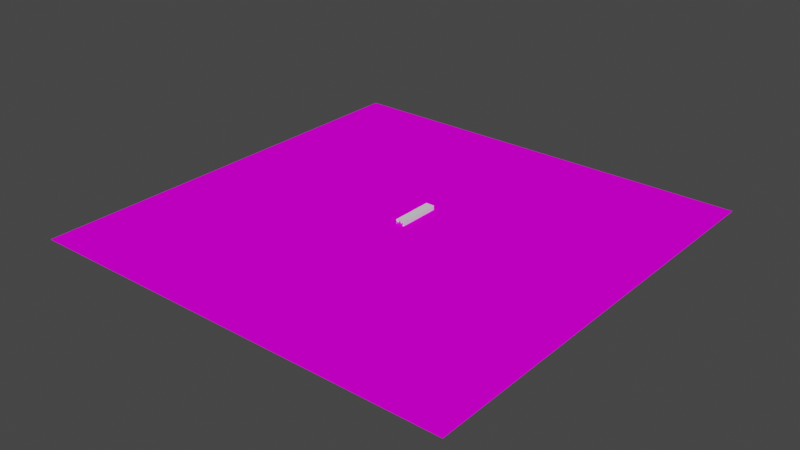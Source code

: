 # Source: allModels.blend  (saved by Blender 2.93.21; exported with 4.5.12 LTS)
import bpy
from mathutils import Matrix  # noqa: F401  (used for matrix-valued properties, if any)

bpy.ops.wm.read_factory_settings(use_empty=True)
scene = bpy.context.scene
scene.name = 'Scene'

# ---- collections
col_collection = bpy.data.collections.new('Collection'); scene.collection.children.link(col_collection)

# ---- images (referenced by path relative to the original .blend; pixels are not part of the script)
import os
ASSET_DIR = os.environ.get("B2B_ASSET_DIR", "")  # directory of the original .blend (textures are referenced by path, not embedded)
HERE = os.path.dirname(os.path.abspath(__file__))  # packed textures are extracted next to this script under _unpacked/

def load_image(name, relpath, width, height, colorspace="sRGB"):
    """Load a texture the original file referenced (path relative to the .blend, or extracted next to this script)."""
    p = next((c for c in (os.path.join(HERE, relpath), os.path.join(ASSET_DIR, relpath)) if relpath and os.path.exists(c)), "")
    if p:
        img = bpy.data.images.load(p, check_existing=True)
        img.name = name
    else:  # same state as the original file: an image datablock whose file is absent (Cycles renders it pink)
        img = bpy.data.images.new(name, width, height)
        img.source = "FILE"
        img.filepath = "//" + (relpath or name)
    img.colorspace_settings.name = colorspace
    return img
img_floor_png = load_image('floor.png', 'floor.png', 1024, 1024, 'sRGB')
img_playership_png = load_image('playerShip.png', 'playerShip.png', 1024, 1024, 'sRGB')
img_cube_png = load_image('cube.png', 'cube.png', 1024, 1024, 'sRGB')

# ---- materials (node trees are filled in below, after node groups)
mat_materialplane = bpy.data.materials.new('MaterialPlane')
mat_materialplane.use_backface_culling = True
mat_materialplane.use_transparent_shadow = False
mat_material_002 = bpy.data.materials.new('Material.002')
mat_material_002.use_transparent_shadow = False
mat_material_003 = bpy.data.materials.new('Material.003')
mat_material_003.use_transparent_shadow = False
mat_material = bpy.data.materials.new('Material')
mat_material.alpha_threshold = 0.0
mat_material.use_transparent_shadow = False
mat_material.line_color = (0.0, 0.0, 0.0, 1.0)

# ---- material node trees
mat_materialplane.use_nodes = True; mat_materialplane.node_tree.nodes.clear()
_N = mat_materialplane.node_tree.nodes; _L = mat_materialplane.node_tree.links
n0 = _N.new('ShaderNodeOutputMaterial'); n0.name = 'Material Output'; n0.location = (386, 189)
n1 = _N.new('ShaderNodeBsdfPrincipled'); n1.name = 'Principled BSDF'; n1.location = (22, 199)
n1.distribution = 'GGX'
n1.subsurface_method = 'BURLEY'
n1.inputs[2].default_value = 1.0
n1.inputs[3].default_value = 1.45
n1.inputs[13].default_value = 0.0
n1.inputs[27].default_value = (0.0, 0.0, 0.0, 1.0)
n1.inputs[28].default_value = 1.0
n2 = _N.new('ShaderNodeTexImage'); n2.name = 'Image Texture'; n2.location = (-268, 179)
n2.image = img_floor_png
n2.interpolation = 'Closest'
_L.new(n1.outputs[0], n0.inputs[0])
_L.new(n2.outputs[0], n1.inputs[0])
n0.is_active_output = True
mat_material_002.use_nodes = True; mat_material_002.node_tree.nodes.clear()
_N = mat_material_002.node_tree.nodes; _L = mat_material_002.node_tree.links
n0 = _N.new('ShaderNodeBsdfPrincipled'); n0.name = 'Principled BSDF'; n0.location = (10, 300)
n0.distribution = 'GGX'
n0.subsurface_method = 'BURLEY'
n0.inputs[3].default_value = 1.45
n0.inputs[13].default_value = 0.0
n0.inputs[27].default_value = (0.0, 0.0, 0.0, 1.0)
n0.inputs[28].default_value = 1.0
n1 = _N.new('ShaderNodeOutputMaterial'); n1.name = 'Material Output'; n1.location = (300, 300)
n2 = _N.new('ShaderNodeTexImage'); n2.name = 'Image Texture'; n2.location = (-280, 280)
n2.image = img_playership_png
n2.interpolation = 'Closest'
_L.new(n0.outputs[0], n1.inputs[0])
_L.new(n2.outputs[0], n0.inputs[0])
n1.is_active_output = True
mat_material_003.use_nodes = True; mat_material_003.node_tree.nodes.clear()
_N = mat_material_003.node_tree.nodes; _L = mat_material_003.node_tree.links
n0 = _N.new('ShaderNodeBsdfPrincipled'); n0.name = 'Principled BSDF'; n0.location = (10, 300)
n0.distribution = 'GGX'
n0.subsurface_method = 'BURLEY'
n0.inputs[3].default_value = 1.45
n0.inputs[13].default_value = 0.0
n0.inputs[27].default_value = (0.0, 0.0, 0.0, 1.0)
n0.inputs[28].default_value = 1.0
n1 = _N.new('ShaderNodeOutputMaterial'); n1.name = 'Material Output'; n1.location = (300, 300)
n2 = _N.new('ShaderNodeTexImage'); n2.name = 'Image Texture'; n2.location = (-280, 280)
n2.image = img_playership_png
n2.interpolation = 'Closest'
_L.new(n0.outputs[0], n1.inputs[0])
_L.new(n2.outputs[0], n0.inputs[0])
n1.is_active_output = True
mat_material.use_nodes = True; mat_material.node_tree.nodes.clear()
_N = mat_material.node_tree.nodes; _L = mat_material.node_tree.links
n0 = _N.new('ShaderNodeOutputMaterial'); n0.name = 'Material Output'; n0.location = (300, 300)
n1 = _N.new('ShaderNodeBsdfPrincipled'); n1.name = 'Principled BSDF'; n1.location = (10, 300)
n1.distribution = 'GGX'
n1.subsurface_method = 'BURLEY'
n1.inputs[2].default_value = 0.4
n1.inputs[3].default_value = 1.45
n1.inputs[27].default_value = (0.0, 0.0, 0.0, 1.0)
n1.inputs[28].default_value = 1.0
n2 = _N.new('ShaderNodeTexImage'); n2.name = 'Image Texture'; n2.location = (-334, 281)
n2.image = img_cube_png
n2.interpolation = 'Closest'
_L.new(n1.outputs[0], n0.inputs[0])
_L.new(n2.outputs[0], n1.inputs[0])
n0.is_active_output = True

# ---- world
world_world = bpy.data.worlds.new('World'); scene.world = world_world
world_world.use_nodes = True; world_world.node_tree.nodes.clear()
_N = world_world.node_tree.nodes; _L = world_world.node_tree.links
n0 = _N.new('ShaderNodeOutputWorld'); n0.name = 'World Output'; n0.location = (300, 300)
n1 = _N.new('ShaderNodeBackground'); n1.name = 'Background'; n1.location = (10, 300)
n1.inputs[0].default_value = (0.05088, 0.05088, 0.05088, 1.0)
_L.new(n1.outputs[0], n0.inputs[0])
n0.is_active_output = True
world_world.color = (0.05088, 0.05088, 0.05088)
world_world.use_sun_shadow = False
world_world.sun_shadow_jitter_overblur = 0.0

# ---- meshes
me_plane = bpy.data.meshes.new('Plane')
me_plane.from_pydata([(-50.0, -50.0, 0.0), (50.0, -50.0, 0.0), (-50.0, 50.0, 0.0), (50.0, 50.0, 0.0)], [], [(0, 1, 3, 2)])
_uv = me_plane.uv_layers.new(name='UVMap')
_uv.uv.foreach_set('vector', [0.0, 0.0, 1.0, 0.0, 1.0, 1.0, 0.0, 1.0])
me_plane.materials.append(mat_materialplane)
me_plane.use_remesh_fix_poles = True
me_plane.use_remesh_preserve_attributes = False
me_plane.update()
me_cube_002 = bpy.data.meshes.new('Cube.002')
me_cube_002.from_pydata([(-4.259e-08, -0.1146, 0.2413), (-4.259e-08, 0.3542, 0.2413), (-4.259e-08, 0.3542, 0.2413), (2.298e-08, -0.02083, -1.259), (-0.375, -0.02083, 0.2413), (0.375, -0.02083, 0.2413), (0.5625, -0.1146, -0.1337), (0.75, -0.02083, 0.2413), (1.125, -0.3958, 1.179), (0.375, -0.02083, 0.2413), (-0.5625, -0.1146, -0.1337), (-0.75, -0.02083, 0.2413), (-1.125, -0.3958, 1.179), (-4.259e-08, -0.02083, 0.2413), (0.375, -0.02083, 0.2413), (-0.6562, -0.2083, 0.2413), (0.6562, -0.2083, 0.2413), (-9.802e-09, 0.1667, -0.5087), (-0.1875, -0.02083, -0.5087), (0.1875, -0.02083, -0.5087), (-0.1875, 0.1667, 0.2413), (0.1875, 0.1667, 0.2413), (-9.802e-09, -0.06771, -0.5087), (-5.898e-08, 0.1667, 0.6163), (-0.375, -0.02083, 0.2413), (0.375, -0.02083, 0.2413), (-4.259e-08, 0.3542, 0.2413)], [], [(21, 23, 5), (23, 20, 4), (19, 22, 3), (18, 17, 3), (22, 18, 3), (17, 19, 3), (0, 14, 13), (4, 0, 13), (5, 8, 7), (6, 5, 7), (8, 16, 7), (6, 16, 9), (6, 5, 9), (5, 8, 9), (11, 12, 4), (10, 11, 4), (12, 15, 4), (10, 15, 11), (4, 15, 10), (11, 15, 12), (7, 16, 6), (9, 16, 8), (21, 19, 17), (20, 1, 17), (20, 18, 4), (1, 21, 17), (0, 18, 22), (0, 19, 5), (13, 14, 2), (4, 13, 2), (23, 24, 26), (5, 26, 25), (21, 5, 19), (20, 17, 18), (0, 4, 18), (0, 22, 19), (21, 1, 23), (23, 1, 20), (23, 4, 24), (5, 23, 26), (0, 5, 14)])
_uv = me_cube_002.uv_layers.new(name='UVMap')
_uv.uv.foreach_set('vector', [0.02157, 0.9704, 0.02157, 0.9827, 0.0154, 0.9704, 0.02991, 0.984, 0.02301, 0.9977, 0.01612, 0.9977, 0.02794, 0.9414, 0.003951, 0.9414, 0.02794, 0.9414, 0.001312, 0.9463, 0.02706, 0.9463, 0.001312, 0.9463, 0.002473, 0.9533, 0.02964, 0.9533, 0.002473, 0.9533, 0.02826, 0.9615, 0.003905, 0.9615, 0.02826, 0.9615, 0.04147, 0.9485, 0.0538, 0.9485, 0.04147, 0.9485, 0.05306, 0.9617, 0.03926, 0.9617, 0.03926, 0.9617, 0.02283, 0.9406, 0.02283, 0.9582, 0.00531, 0.9582, 0.00278, 0.9405, 0.03007, 0.9405, 0.00278, 0.9678, 0.00184, 0.9393, 0.01563, 0.9531, 0.02941, 0.9393, 0.02941, 0.9669, 0.01563, 0.9531, 0.00184, 0.9669, 0.0, 0.0, 1.0, 0.0, 1.0, 0.0, 1.0, 0.0, 1.0, 1.0, 1.0, 0.0, 0.02575, 0.9408, 0.02575, 0.9632, 0.003364, 0.9632, 0.005388, 0.9457, 0.02652, 0.9457, 0.005388, 0.9668, 0.02553, 0.965, 0.01563, 0.9551, 0.005718, 0.965, 0.005718, 0.9452, 0.01563, 0.9551, 0.02553, 0.9452, 0.005718, 0.965, 0.01563, 0.9551, 0.005718, 0.9452, 0.02553, 0.9452, 0.01563, 0.9551, 0.02553, 0.965, 0.02941, 0.9393, 0.01563, 0.9531, 0.02941, 0.9669, 0.00184, 0.9669, 0.01563, 0.9531, 0.00184, 0.9393, 0.02157, 0.9704, 0.02157, 0.9704, 0.02773, 0.9704, 0.03811, 0.9852, 0.05926, 0.9852, 0.03811, 0.9852, 0.02301, 0.9977, 0.01612, 0.9977, 0.01612, 0.9977, 0.05921, 0.9842, 0.03596, 0.9842, 0.05921, 0.9842, 0.002323, 0.9977, 0.00922, 0.9977, 0.002323, 0.9977, 0.003062, 0.9704, 0.0154, 0.9704, 0.0154, 0.9704, 0.04147, 0.9485, 0.0538, 0.9485, 0.04147, 0.9485, 0.05306, 0.9617, 0.03926, 0.9617, 0.05306, 0.9617, 0.02991, 0.984, 0.01612, 0.9977, 0.02991, 0.984, 0.0154, 0.9704, 0.02157, 0.9827, 0.0154, 0.9704, 0.02157, 0.9704, 0.0154, 0.9704, 0.02157, 0.9704, 0.02301, 0.9977, 0.02301, 0.9977, 0.01612, 0.9977, 0.002323, 0.9977, 0.01612, 0.9977, 0.00922, 0.9977, 0.003062, 0.9704, 0.00923, 0.9704, 0.0154, 0.9704, 0.02157, 0.9704, 0.02773, 0.9704, 0.02157, 0.9827, 0.02991, 0.984, 0.02991, 0.9977, 0.02301, 0.9977, 0.02991, 0.984, 0.01612, 0.9977, 0.01612, 0.9977, 0.0154, 0.9704, 0.02157, 0.9827, 0.02157, 0.9827, 0.04147, 0.9485, 0.0538, 0.9485, 0.0538, 0.9485])
_ca = me_cube_002.color_attributes.new('Col', 'BYTE_COLOR', 'CORNER')
_ca.data.foreach_set('color', [1.0, 1.0, 1.0, 1.0, 1.0, 1.0, 1.0, 1.0, 1.0, 1.0, 1.0, 1.0, 1.0, 1.0, 1.0, 1.0, 1.0, 1.0, 1.0, 1.0, 1.0, 1.0, 1.0, 1.0, 1.0, 1.0, 1.0, 1.0, 1.0, 1.0, 1.0, 1.0, 1.0, 1.0, 1.0, 1.0, 1.0, 1.0, 1.0, 1.0, 1.0, 1.0, 1.0, 1.0, 1.0, 1.0, 1.0, 1.0, 1.0, 1.0, 1.0, 1.0, 1.0, 1.0, 1.0, 1.0, 1.0, 1.0, 1.0, 1.0, 1.0, 1.0, 1.0, 1.0, 1.0, 1.0, 1.0, 1.0, 1.0, 1.0, 1.0, 1.0, 1.0, 1.0, 1.0, 1.0, 1.0, 1.0, 1.0, 1.0, 1.0, 1.0, 1.0, 1.0, 1.0, 1.0, 1.0, 1.0, 1.0, 1.0, 1.0, 1.0, 1.0, 1.0, 1.0, 1.0, 1.0, 1.0, 1.0, 1.0, 1.0, 1.0, 1.0, 1.0, 1.0, 1.0, 1.0, 1.0, 1.0, 1.0, 1.0, 1.0, 1.0, 1.0, 1.0, 1.0, 1.0, 1.0, 1.0, 1.0, 1.0, 1.0, 1.0, 1.0, 1.0, 1.0, 1.0, 1.0, 1.0, 1.0, 1.0, 1.0, 1.0, 1.0, 1.0, 1.0, 1.0, 1.0, 1.0, 1.0, 1.0, 1.0, 1.0, 1.0, 1.0, 1.0, 1.0, 1.0, 1.0, 1.0, 1.0, 1.0, 1.0, 1.0, 1.0, 1.0, 1.0, 1.0, 1.0, 1.0, 1.0, 1.0, 1.0, 1.0, 1.0, 1.0, 1.0, 1.0, 1.0, 1.0, 1.0, 1.0, 1.0, 1.0, 1.0, 1.0, 1.0, 1.0, 1.0, 1.0, 1.0, 1.0, 1.0, 1.0, 1.0, 1.0, 1.0, 1.0, 1.0, 1.0, 1.0, 1.0, 1.0, 1.0, 1.0, 1.0, 1.0, 1.0, 1.0, 1.0, 1.0, 1.0, 1.0, 1.0, 1.0, 1.0, 1.0, 1.0, 1.0, 1.0, 1.0, 1.0, 1.0, 1.0, 1.0, 1.0, 1.0, 1.0, 1.0, 1.0, 1.0, 1.0, 1.0, 1.0, 1.0, 1.0, 1.0, 1.0, 1.0, 1.0, 1.0, 1.0, 1.0, 1.0, 1.0, 1.0, 1.0, 1.0, 1.0, 1.0, 1.0, 1.0, 1.0, 1.0, 1.0, 1.0, 1.0, 1.0, 1.0, 1.0, 1.0, 1.0, 1.0, 1.0, 1.0, 1.0, 1.0, 1.0, 1.0, 1.0, 1.0, 1.0, 1.0, 1.0, 1.0, 1.0, 1.0, 1.0, 1.0, 1.0, 1.0, 1.0, 1.0, 1.0, 1.0, 1.0, 1.0, 1.0, 1.0, 1.0, 1.0, 1.0, 1.0, 1.0, 1.0, 1.0, 1.0, 1.0, 1.0, 1.0, 1.0, 1.0, 1.0, 1.0, 1.0, 1.0, 1.0, 1.0, 1.0, 1.0, 1.0, 1.0, 1.0, 1.0, 1.0, 1.0, 1.0, 1.0, 1.0, 1.0, 1.0, 1.0, 1.0, 1.0, 1.0, 1.0, 1.0, 1.0, 1.0, 1.0, 1.0, 1.0, 1.0, 1.0, 1.0, 1.0, 1.0, 1.0, 1.0, 1.0, 1.0, 1.0, 1.0, 1.0, 1.0, 1.0, 1.0, 1.0, 1.0, 1.0, 1.0, 1.0, 1.0, 1.0, 1.0, 1.0, 1.0, 1.0, 1.0, 1.0, 1.0, 1.0, 1.0, 1.0, 1.0, 1.0, 1.0, 1.0, 1.0, 1.0, 1.0, 1.0, 1.0, 1.0, 1.0, 1.0, 1.0, 1.0, 1.0, 1.0, 1.0, 1.0, 1.0, 1.0, 1.0, 1.0, 1.0, 1.0, 1.0, 1.0, 1.0, 1.0, 1.0, 1.0, 1.0, 1.0, 1.0, 1.0, 1.0, 1.0, 1.0, 1.0, 1.0, 1.0, 1.0, 1.0, 1.0, 1.0, 1.0, 1.0, 1.0, 1.0, 1.0, 1.0, 1.0, 1.0, 1.0, 1.0, 1.0, 1.0, 1.0, 1.0, 1.0, 1.0, 1.0, 1.0, 1.0, 1.0, 1.0, 1.0, 1.0, 1.0, 1.0, 1.0, 1.0, 1.0, 1.0, 1.0, 1.0, 1.0, 1.0, 1.0, 1.0, 1.0, 1.0, 1.0, 1.0, 1.0, 1.0, 1.0, 1.0, 1.0, 1.0, 1.0, 1.0, 1.0, 1.0, 1.0, 1.0, 1.0, 1.0, 1.0, 1.0, 1.0, 1.0, 1.0, 1.0, 1.0, 1.0, 1.0, 1.0, 1.0, 1.0, 1.0, 1.0, 1.0, 1.0, 1.0, 1.0, 1.0, 1.0, 1.0, 1.0, 1.0, 1.0, 1.0, 1.0, 1.0, 1.0, 1.0, 1.0, 1.0, 1.0, 1.0, 1.0, 1.0, 1.0, 1.0, 1.0, 1.0, 1.0, 1.0])
me_cube_002.materials.append(mat_material_002)
me_cube_002.use_remesh_fix_poles = True
me_cube_002.use_remesh_preserve_attributes = False
me_cube_002.update()
me_cube_003 = bpy.data.meshes.new('Cube.003')
me_cube_003.from_pydata([(-4.657e-08, 1.346e-10, 1.233), (8.066e-09, -0.125, -0.2333), (3.539e-08, 1.346e-10, -0.7667), (0.5, -2.172e-08, -0.2333), (-0.5, 2.199e-08, -0.2333), (1.899e-08, 0.125, -0.2333)], [], [(5, 4, 0), (3, 5, 0), (5, 3, 2), (2, 1, 4), (4, 5, 2), (2, 3, 1), (4, 1, 0), (1, 3, 0)])
_uv = me_cube_003.uv_layers.new(name='UVMap')
_uv.uv.foreach_set('vector', [0.02206, 0.9356, 0.02206, 0.9356, 0.02206, 0.9356, 0.02206, 0.9264, 0.02206, 0.9356, 0.02206, 0.9264, 0.02206, 0.9356, 0.02206, 0.9264, 0.02206, 0.9356, 0.003817, 0.9082, 0.003817, 0.9082, 0.008378, 0.9082, 0.02206, 0.9356, 0.02206, 0.9356, 0.02206, 0.9356, 0.008378, 0.9082, 0.008378, 0.9173, 0.003817, 0.9173, 0.008378, 0.9082, 0.003817, 0.9082, 0.008378, 0.9082, 0.003817, 0.9173, 0.008378, 0.9173, 0.003817, 0.9173])
me_cube_003.materials.append(mat_material_003)
me_cube_003.use_remesh_fix_poles = True
me_cube_003.use_remesh_preserve_attributes = False
me_cube_003.update()
me_cube_004 = bpy.data.meshes.new('Cube.004')
me_cube_004.from_pydata([(-1.0, 4.371e-08, 1.0), (-1.0, 10.0, 1.0), (-1.0, -4.371e-08, -1.0), (-1.0, 10.0, -1.0), (1.0, 4.371e-08, 1.0), (1.0, 10.0, 1.0), (1.0, -4.371e-08, -1.0), (1.0, 10.0, -1.0)], [], [(1, 2, 0), (3, 6, 2), (7, 4, 6), (5, 0, 4), (6, 0, 2), (3, 5, 7), (1, 3, 2), (3, 7, 6), (7, 5, 4), (5, 1, 0), (6, 4, 0), (3, 1, 5)])
_uv = me_cube_004.uv_layers.new(name='UVMap')
_uv.uv.foreach_set('vector', [0.625, 0.0, 0.375, 0.25, 0.375, 0.0, 0.625, 0.25, 0.375, 0.5, 0.375, 0.25, 0.625, 0.5, 0.375, 0.75, 0.375, 0.5, 0.625, 0.75, 0.375, 1.0, 0.375, 0.75, 0.375, 0.5, 0.125, 0.75, 0.125, 0.5, 0.875, 0.5, 0.625, 0.75, 0.625, 0.5, 0.625, 0.0, 0.625, 0.25, 0.375, 0.25, 0.625, 0.25, 0.625, 0.5, 0.375, 0.5, 0.625, 0.5, 0.625, 0.75, 0.375, 0.75, 0.625, 0.75, 0.625, 1.0, 0.375, 1.0, 0.375, 0.5, 0.375, 0.75, 0.125, 0.75, 0.875, 0.5, 0.875, 0.75, 0.625, 0.75])
me_cube_004.use_remesh_fix_poles = True
me_cube_004.use_remesh_preserve_attributes = False
me_cube_004.update()
me_cube = bpy.data.meshes.new('Cube')
me_cube.from_pydata([(0.5, -0.5, 0.5), (-0.5, -0.5, 0.5), (0.5, 0.5, 0.5), (-0.5, 0.5, 0.5), (0.5, -0.5, -0.5), (-0.5, -0.5, -0.5), (0.5, 0.5, -0.5), (-0.5, 0.5, -0.5)], [], [(4, 2, 0), (2, 7, 3), (6, 5, 7), (1, 7, 5), (0, 3, 1), (4, 1, 5), (4, 6, 2), (2, 6, 7), (6, 4, 5), (1, 3, 7), (0, 2, 3), (4, 0, 1)])
_uv = me_cube.uv_layers.new(name='UVMap')
_uv.uv.foreach_set('vector', [0.75, 0.5, 0.5, 0.75, 0.5, 0.5, 0.5, 0.75, 0.25, 1.0, 0.25, 0.75, 0.5, 0.0, 0.25, 0.25, 0.25, 0.0, 0.25, 0.5, 0.0, 0.75, 0.0, 0.5, 0.5, 0.5, 0.25, 0.75, 0.25, 0.5, 0.5, 0.25, 0.25, 0.5, 0.25, 0.25, 0.75, 0.5, 0.75, 0.75, 0.5, 0.75, 0.5, 0.75, 0.5, 1.0, 0.25, 1.0, 0.5, 0.0, 0.5, 0.25, 0.25, 0.25, 0.25, 0.5, 0.25, 0.75, 0.0, 0.75, 0.5, 0.5, 0.5, 0.75, 0.25, 0.75, 0.5, 0.25, 0.5, 0.5, 0.25, 0.5])
_ca = me_cube.color_attributes.new('Col', 'BYTE_COLOR', 'CORNER')
_ca.data.foreach_set('color', [1.0, 1.0, 1.0, 1.0, 1.0, 1.0, 1.0, 1.0, 1.0, 1.0, 1.0, 1.0, 1.0, 1.0, 1.0, 1.0, 1.0, 1.0, 1.0, 1.0, 1.0, 1.0, 1.0, 1.0, 1.0, 1.0, 1.0, 1.0, 1.0, 1.0, 1.0, 1.0, 1.0, 1.0, 1.0, 1.0, 1.0, 1.0, 1.0, 1.0, 1.0, 1.0, 1.0, 1.0, 1.0, 1.0, 1.0, 1.0, 1.0, 1.0, 1.0, 1.0, 1.0, 1.0, 1.0, 1.0, 1.0, 1.0, 1.0, 1.0, 1.0, 1.0, 1.0, 1.0, 1.0, 1.0, 1.0, 1.0, 1.0, 1.0, 1.0, 1.0, 1.0, 1.0, 1.0, 1.0, 1.0, 1.0, 1.0, 1.0, 1.0, 1.0, 1.0, 1.0, 1.0, 1.0, 1.0, 1.0, 1.0, 1.0, 1.0, 1.0, 1.0, 1.0, 1.0, 1.0, 1.0, 1.0, 1.0, 1.0, 1.0, 1.0, 1.0, 1.0, 1.0, 1.0, 1.0, 1.0, 1.0, 1.0, 1.0, 1.0, 1.0, 1.0, 1.0, 1.0, 1.0, 1.0, 1.0, 1.0, 1.0, 1.0, 1.0, 1.0, 1.0, 1.0, 1.0, 1.0, 1.0, 1.0, 1.0, 1.0, 1.0, 1.0, 1.0, 1.0, 1.0, 1.0, 1.0, 1.0, 1.0, 1.0, 1.0, 1.0])
me_cube.materials.append(mat_material)
me_cube.use_remesh_preserve_volume = False
me_cube.use_remesh_preserve_attributes = False
me_cube.use_mirror_vertex_groups = False
me_cube.update()

# ---- objects
ob_plane = bpy.data.objects.new('Plane', me_plane)
ob_arwing = bpy.data.objects.new('arwing', me_cube_002)
ob_ray = bpy.data.objects.new('ray', me_cube_003)
ob_tower = bpy.data.objects.new('tower', me_cube_004)
ob_cube = bpy.data.objects.new('Cube', me_cube)

# ---- transforms, parenting, visibility, modifiers, constraints
ob_plane.location = (0.0, 0.0, 0.0)
ob_arwing.location = (0.0, 0.0, 0.0)
ob_ray.location = (-3.969e-09, -1.346e-10, -2.235e-08)
ob_tower.location = (0.0, 0.0, 0.0)
ob_cube.location = (0.0, 0.0, 0.0)
ob_cube.lock_rotations_4d = False
ob_cube.empty_display_type = 'ARROWS'
ob_cube.lineart.crease_threshold = 0.0

# ---- collection membership
scene.collection.objects.link(ob_plane)
scene.collection.objects.link(ob_arwing)
scene.collection.objects.link(ob_ray)
scene.collection.objects.link(ob_tower)
col_collection.objects.link(ob_cube)

# ---- scene / render settings (as saved in the file)
scene.frame_start = 1; scene.frame_end = 250; scene.frame_set(118)
scene.render.engine = 'BLENDER_EEVEE_NEXT'
scene.cycles.use_denoising = False
scene.cycles.samples = 128
scene.cycles.sampling_pattern = 'TABULATED_SOBOL'
scene.cycles.use_adaptive_sampling = False
scene.cycles.use_light_tree = False
scene.view_settings.view_transform = 'Filmic'
bpy.context.view_layer.update()

# ---- added for rendering (the .blend has no active camera and no usable light): camera, sun
cam_auto = bpy.data.cameras.new('AutoCamera')
cam_auto.lens = 50.0
cam_auto.sensor_width = 36.0
cam_auto.clip_end = 2296.7
ob_auto_camera = bpy.data.objects.new('AutoCamera', cam_auto)
scene.collection.objects.link(ob_auto_camera)
ob_auto_camera.location = (130.867, -157.04, 104.681)
ob_auto_camera.rotation_euler = (1.09748, -7.21219e-08, 0.694738)
scene.camera = ob_auto_camera
light_auto_sun = bpy.data.lights.new('AutoSun', 'SUN')
light_auto_sun.energy = 3.0
light_auto_sun.angle = 0.0523599
ob_auto_sun = bpy.data.objects.new('AutoSun', light_auto_sun)
scene.collection.objects.link(ob_auto_sun)
ob_auto_sun.rotation_euler = (0.872665, 0.174533, 0.523599)
bpy.context.view_layer.update()
